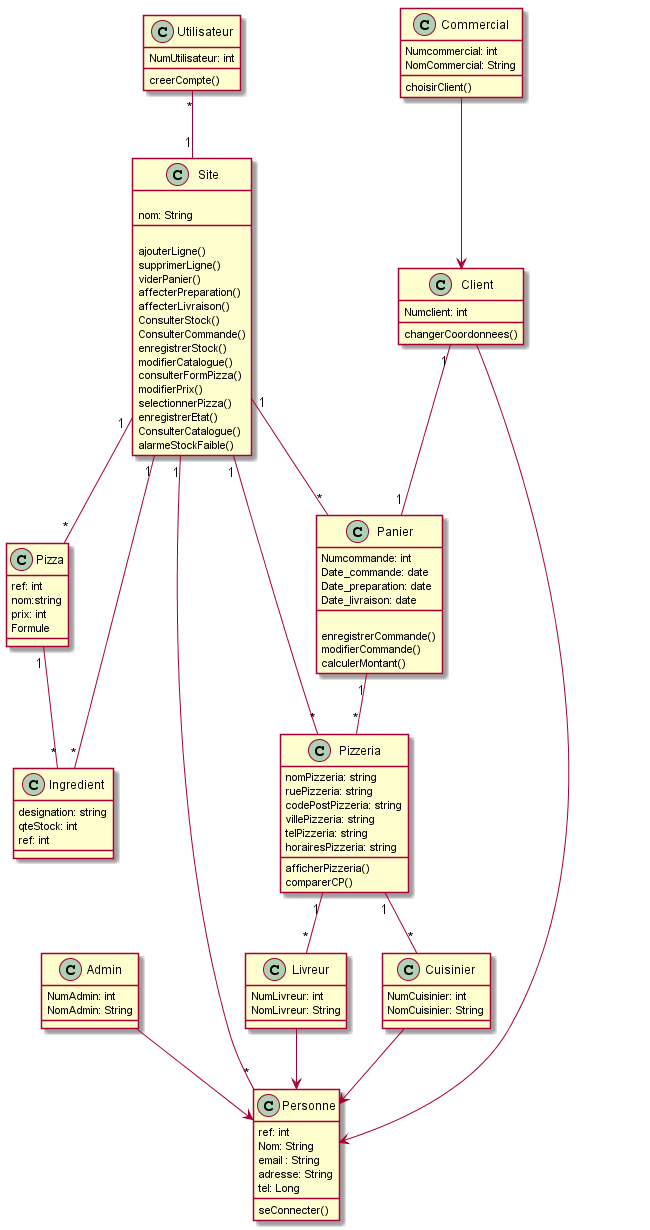

The diagram above was rendered by PlantUML. Its source (embedded in the PNG):
@startuml

class Client {
  {field} Numclient: int
          
  {method} changerCoordonnees()
}
class Utilisateur {
  {field} NumUtilisateur: int
  {method} creerCompte()
}
class Admin {
  {field} NumAdmin: int
          NomAdmin: String
  {method} 
}
class Cuisinier {
  {field} NumCuisinier: int
          NomCuisinier: String      

  {method}  
}
class Livreur {
  {field} NumLivreur: int 
          NomLivreur: String     

  {method} 
}

class Commercial {
  {field} Numcommercial: int
          NomCommercial: String
  {method} choisirClient()

}
class Site{
  {field} 
          nom: String
  {method} 
           ajouterLigne()
           supprimerLigne()
           viderPanier()
           affecterPreparation()
           affecterLivraison()
           ConsulterStock()
           ConsulterCommande()
           enregistrerStock()
           modifierCatalogue()
           consulterFormPizza()
           modifierPrix()
           selectionnerPizza()
           enregistrerEtat()
           ConsulterCatalogue()
           alarmeStockFaible()
}
class Pizzeria{
  {field} nomPizzeria: string
          ruePizzeria: string
          codePostPizzeria: string
          villePizzeria: string
          telPizzeria: string
          horairesPizzeria: string     
  {method} afficherPizzeria()
           comparerCP()
                     
}
class Panier{
  {field} Numcommande: int
          Date_commande: date
          Date_preparation: date
          Date_livraison: date       
  {method} 
           enregistrerCommande()
           modifierCommande()
           calculerMontant()
           
}
class Ingredient{
  {field} designation: string
          qteStock: int
          ref: int

  {method} 
           
}
class Pizza{
  {field} ref: int
          nom:string
          prix: int
          Formule
  {method} 

}
class Personne{
  {field} ref: int
          Nom: String
          email : String
          adresse: String
          tel: Long
  {method} seConnecter()
           
}
Ingredient "*" -- "1" Site
Client "1" -- "1" Panier
Site "1" -- "*" Pizza
Panier "1" -- "*" Pizzeria
Site "1" -- "*" Pizzeria
Pizza   "1" -- "*" Ingredient
Site  "1" -- "*" Panier
Pizzeria "1" -- "*" Cuisinier
Pizzeria "1" -- "*" Livreur
Utilisateur "*"--"1" Site
Site "1" -- "*"  Personne
Cuisinier --> Personne 
Client --> Personne
Commercial --> Client
Admin --> Personne 
Livreur --> Personne 

                     
@enduml